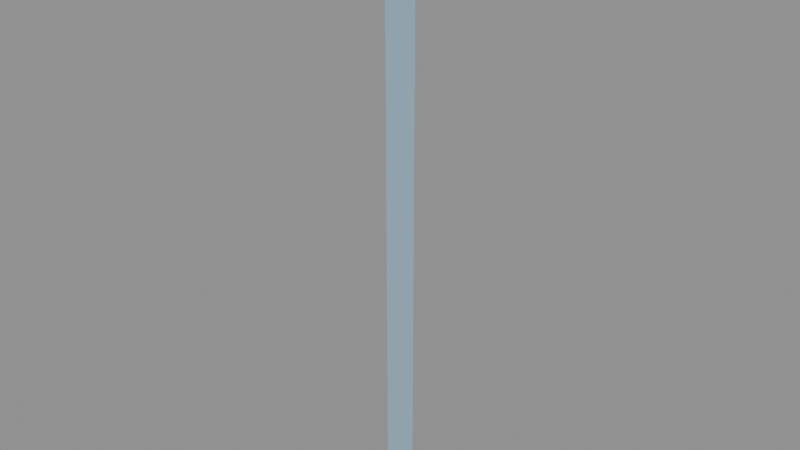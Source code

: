 # Source: rain.blend  (saved by Blender 5.2.44; exported with 4.5.12 LTS)
import bpy
from mathutils import Matrix  # noqa: F401  (used for matrix-valued properties, if any)

bpy.ops.wm.read_factory_settings(use_empty=True)
scene = bpy.context.scene
scene.name = 'Scene'

# ---- collections
col_rain = bpy.data.collections.new('rain'); scene.collection.children.link(col_rain)

# ---- materials (node trees are filled in below, after node groups)
mat_coldglass = bpy.data.materials.new('coldglass')
mat_coldglass.diffuse_color = (0.16, 0.24, 0.31, 1.0)

# ---- material node trees
mat_coldglass.use_nodes = True; mat_coldglass.node_tree.nodes.clear()
_N = mat_coldglass.node_tree.nodes; _L = mat_coldglass.node_tree.links
n0 = _N.new('ShaderNodeBsdfPrincipled'); n0.name = 'Principled BSDF'; n0.location = (-200, 100)
n0.inputs[0].default_value = (0.16, 0.24, 0.31, 1.0)
n0.inputs[2].default_value = 0.8
n0.inputs[10].default_value = 0.005
n0.inputs[27].default_value = (0.16, 0.24, 0.31, 1.0)
n0.inputs[28].default_value = 0.8
n1 = _N.new('ShaderNodeOutputMaterial'); n1.name = 'Material Output'; n1.location = (200, 100)
_L.new(n0.outputs[0], n1.inputs[0])
n1.is_active_output = True

# ---- meshes
me_drop = bpy.data.meshes.new('Drop')
me_drop.from_pydata([(-0.006, 0.0, 0.0), (0.006, 0.0, 0.0), (0.006, 0.0, 0.23), (-0.006, 0.0, 0.23)], [], [(0, 1, 2, 3)])
_uv = me_drop.uv_layers.new(name='UVMap')
_uv.uv.foreach_set('vector', [-0.006, 0.0, 0.006, 0.0, 0.006, 0.0, -0.006, 0.0])
me_drop.materials.append(mat_coldglass)
me_drop.update()

# ---- objects
ob_rain = bpy.data.objects.new('rain', None)
ob_drop = bpy.data.objects.new('Drop', me_drop)

# ---- transforms, parenting, visibility, modifiers, constraints
ob_rain.location = (0.0, 0.0, 0.0)
ob_drop.parent = ob_rain
ob_drop.location = (0.0, 0.0, 0.0)

# ---- collection membership
col_rain.objects.link(ob_rain)
col_rain.objects.link(ob_drop)

# ---- scene / render settings (as saved in the file)
scene.frame_start = 1; scene.frame_end = 250; scene.frame_set(1)
scene.render.engine = 'BLENDER_EEVEE_NEXT'
scene.render.bake_bias = 0.0
scene.render.bake_samples = 0
scene.render.compositor_device = 'GPU'
scene.eevee.use_volume_custom_range = False
scene.eevee.fast_gi_thickness_near = 0.1
scene.eevee.fast_gi_thickness_far = 0.0
scene.eevee.ray_tracing_options.screen_trace_thickness = 0.1
bpy.context.view_layer.update()

# ---- added for rendering (the .blend has no active camera and no usable light): camera, sun + grey world if the file has none
cam_auto = bpy.data.cameras.new('AutoCamera')
cam_auto.lens = 50.0
cam_auto.sensor_width = 36.0
cam_auto.clip_end = 1000.0
ob_auto_camera = bpy.data.objects.new('AutoCamera', cam_auto)
scene.collection.objects.link(ob_auto_camera)
ob_auto_camera.location = (0.213091, -0.255709, 0.285473)
ob_auto_camera.rotation_euler = (1.09748, -7.21219e-08, 0.694738)
scene.camera = ob_auto_camera
light_auto_sun = bpy.data.lights.new('AutoSun', 'SUN')
light_auto_sun.energy = 3.0
light_auto_sun.angle = 0.0523599
ob_auto_sun = bpy.data.objects.new('AutoSun', light_auto_sun)
scene.collection.objects.link(ob_auto_sun)
ob_auto_sun.rotation_euler = (0.872665, 0.174533, 0.523599)
if scene.world is None:
    world_auto = bpy.data.worlds.new('AutoWorld')
    world_auto.color = (0.3, 0.3, 0.3)
    scene.world = world_auto
bpy.context.view_layer.update()
